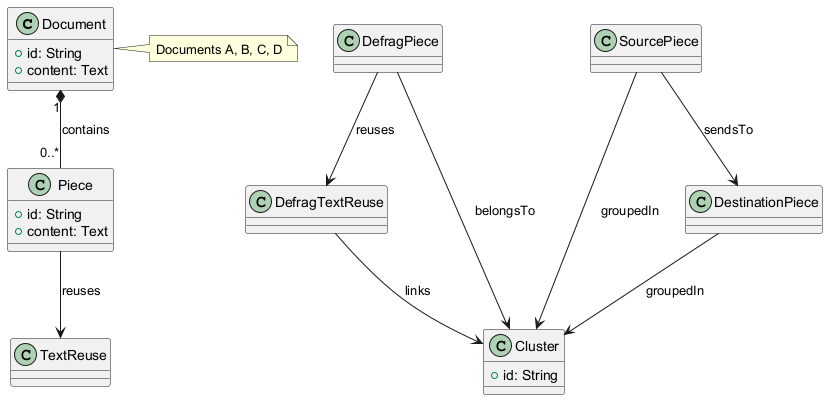

The diagram above was rendered by PlantUML. Its source (embedded in the PNG):
@startuml
class Document {
  +id: String
  +content: Text
}

class Piece {
  +id: String
  +content: Text
}

class TextReuse {
}

class DefragPiece {
}

class DefragTextReuse {
}

class Cluster {
  +id: String
}

class SourcePiece {
}

class DestinationPiece {
}

Document "1" *-- "0..*" Piece : contains
Piece --> TextReuse : reuses
DefragPiece --> DefragTextReuse : reuses
DefragPiece --> Cluster : belongsTo
DefragTextReuse --> Cluster : links
SourcePiece --> DestinationPiece : sendsTo
SourcePiece --> Cluster : groupedIn
DestinationPiece --> Cluster : groupedIn

note right of Document
  Documents A, B, C, D
end note
@enduml